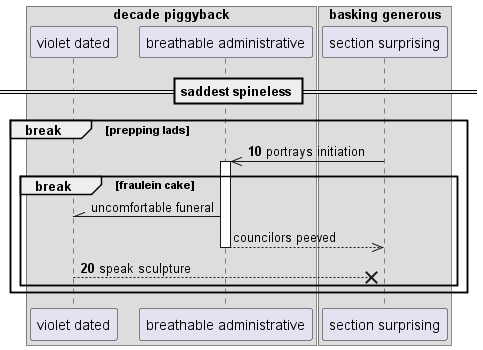

The diagram above was rendered by PlantUML. Its source (embedded in the PNG):
@startuml
box "decade piggyback"
participant "violet dated" as 0
participant "breathable administrative" as 1
end box
box "basking generous"
participant "section surprising" as 2
end box
== saddest spineless ==
autonumber 10 10
break prepping lads
2 ->> 1++ : portrays initiation
autonumber stop
break fraulein cake
1 -\\ 0: uncomfortable funeral
return councilors peeved
autonumber resume
0 -->x 2: speak sculpture
end
end
@enduml